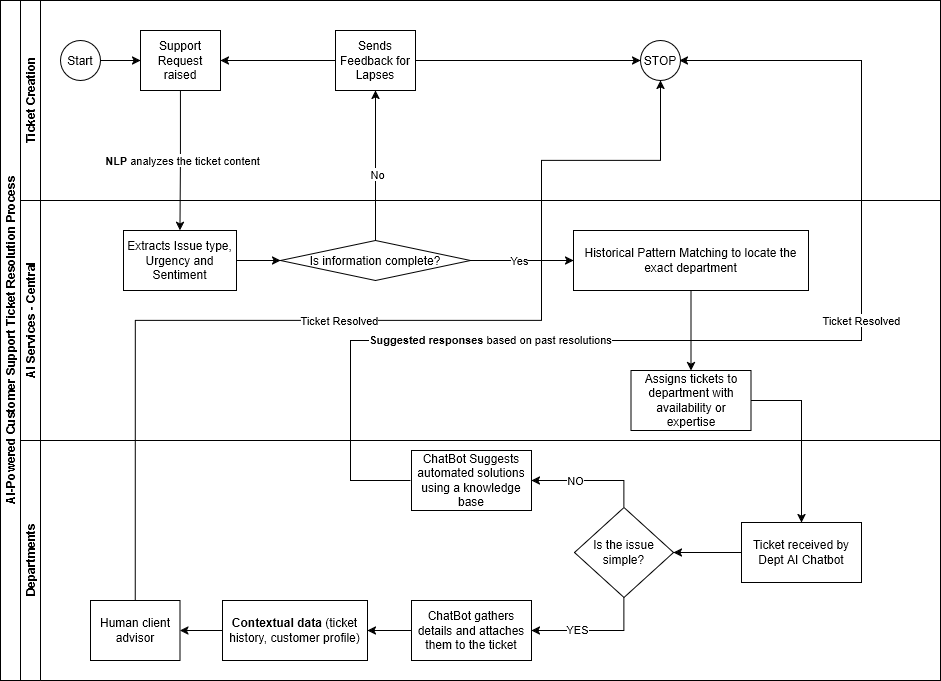

The diagram above was exported from draw.io. Its source (the exported page's mxGraphModel, read from the mxfile embedded in the PNG):
<mxGraphModel dx="1434" dy="744" grid="1" gridSize="10" guides="1" tooltips="1" connect="1" arrows="1" fold="1" page="1" pageScale="1" pageWidth="827" pageHeight="1169" math="0" shadow="0">
  <root>
    <mxCell id="0" />
    <mxCell id="1" parent="0" />
    <mxCell id="dNxyNK7c78bLwvsdeMH5-19" value="AI-Powered Customer Support Ticket Resolution Process" style="swimlane;html=1;childLayout=stackLayout;resizeParent=1;resizeParentMax=0;horizontal=0;startSize=20;horizontalStack=0;" parent="1" vertex="1">
      <mxGeometry x="39" y="120" width="940" height="680" as="geometry" />
    </mxCell>
    <mxCell id="dNxyNK7c78bLwvsdeMH5-31" style="edgeStyle=orthogonalEdgeStyle;rounded=0;orthogonalLoop=1;jettySize=auto;html=1;endArrow=classic;endFill=1;" parent="dNxyNK7c78bLwvsdeMH5-19" source="dNxyNK7c78bLwvsdeMH5-28" target="dNxyNK7c78bLwvsdeMH5-30" edge="1">
      <mxGeometry relative="1" as="geometry" />
    </mxCell>
    <mxCell id="iyzjE9cTA1Pko-0ueYaW-4" value="No" style="edgeLabel;html=1;align=center;verticalAlign=middle;resizable=0;points=[];" vertex="1" connectable="0" parent="dNxyNK7c78bLwvsdeMH5-31">
      <mxGeometry x="-0.1102" y="-1" relative="1" as="geometry">
        <mxPoint as="offset" />
      </mxGeometry>
    </mxCell>
    <mxCell id="dNxyNK7c78bLwvsdeMH5-20" value="Ticket Creation" style="swimlane;html=1;startSize=20;horizontal=0;" parent="dNxyNK7c78bLwvsdeMH5-19" vertex="1">
      <mxGeometry x="20" width="920" height="200" as="geometry" />
    </mxCell>
    <mxCell id="dNxyNK7c78bLwvsdeMH5-25" value="" style="edgeStyle=orthogonalEdgeStyle;rounded=0;orthogonalLoop=1;jettySize=auto;html=1;" parent="dNxyNK7c78bLwvsdeMH5-20" source="dNxyNK7c78bLwvsdeMH5-23" target="dNxyNK7c78bLwvsdeMH5-24" edge="1">
      <mxGeometry relative="1" as="geometry" />
    </mxCell>
    <mxCell id="dNxyNK7c78bLwvsdeMH5-23" value="Start" style="ellipse;whiteSpace=wrap;html=1;" parent="dNxyNK7c78bLwvsdeMH5-20" vertex="1">
      <mxGeometry x="40" y="40" width="40" height="40" as="geometry" />
    </mxCell>
    <mxCell id="dNxyNK7c78bLwvsdeMH5-24" value="Support Request raised" style="rounded=0;whiteSpace=wrap;html=1;fontFamily=Helvetica;fontSize=12;fontColor=#000000;align=center;" parent="dNxyNK7c78bLwvsdeMH5-20" vertex="1">
      <mxGeometry x="120" y="30" width="80" height="60" as="geometry" />
    </mxCell>
    <mxCell id="dNxyNK7c78bLwvsdeMH5-33" value="" style="edgeStyle=orthogonalEdgeStyle;rounded=0;orthogonalLoop=1;jettySize=auto;html=1;endArrow=classic;endFill=1;" parent="dNxyNK7c78bLwvsdeMH5-20" source="dNxyNK7c78bLwvsdeMH5-30" target="dNxyNK7c78bLwvsdeMH5-32" edge="1">
      <mxGeometry relative="1" as="geometry" />
    </mxCell>
    <mxCell id="iyzjE9cTA1Pko-0ueYaW-5" value="" style="edgeStyle=orthogonalEdgeStyle;rounded=0;orthogonalLoop=1;jettySize=auto;html=1;" edge="1" parent="dNxyNK7c78bLwvsdeMH5-20" source="dNxyNK7c78bLwvsdeMH5-30" target="dNxyNK7c78bLwvsdeMH5-24">
      <mxGeometry relative="1" as="geometry" />
    </mxCell>
    <mxCell id="dNxyNK7c78bLwvsdeMH5-30" value="Sends Feedback for Lapses" style="rounded=0;whiteSpace=wrap;html=1;fontFamily=Helvetica;fontSize=12;fontColor=#000000;align=center;" parent="dNxyNK7c78bLwvsdeMH5-20" vertex="1">
      <mxGeometry x="315" y="30" width="80" height="60" as="geometry" />
    </mxCell>
    <mxCell id="dNxyNK7c78bLwvsdeMH5-32" value="STOP" style="ellipse;whiteSpace=wrap;html=1;" parent="dNxyNK7c78bLwvsdeMH5-20" vertex="1">
      <mxGeometry x="620" y="40" width="40" height="40" as="geometry" />
    </mxCell>
    <mxCell id="dNxyNK7c78bLwvsdeMH5-21" value="AI Services - Central" style="swimlane;html=1;startSize=20;horizontal=0;" parent="dNxyNK7c78bLwvsdeMH5-19" vertex="1">
      <mxGeometry x="20" y="200" width="920" height="240" as="geometry" />
    </mxCell>
    <mxCell id="iyzjE9cTA1Pko-0ueYaW-3" value="" style="edgeStyle=orthogonalEdgeStyle;rounded=0;orthogonalLoop=1;jettySize=auto;html=1;" edge="1" parent="dNxyNK7c78bLwvsdeMH5-21" source="dNxyNK7c78bLwvsdeMH5-26" target="dNxyNK7c78bLwvsdeMH5-28">
      <mxGeometry relative="1" as="geometry" />
    </mxCell>
    <mxCell id="dNxyNK7c78bLwvsdeMH5-26" value="Extracts Issue type, Urgency and Sentiment" style="rounded=0;whiteSpace=wrap;html=1;fontFamily=Helvetica;fontSize=12;fontColor=#000000;align=center;" parent="dNxyNK7c78bLwvsdeMH5-21" vertex="1">
      <mxGeometry x="103" y="30" width="113" height="60" as="geometry" />
    </mxCell>
    <mxCell id="iyzjE9cTA1Pko-0ueYaW-15" value="" style="edgeStyle=orthogonalEdgeStyle;rounded=0;orthogonalLoop=1;jettySize=auto;html=1;" edge="1" parent="dNxyNK7c78bLwvsdeMH5-21" source="dNxyNK7c78bLwvsdeMH5-28" target="dNxyNK7c78bLwvsdeMH5-34">
      <mxGeometry relative="1" as="geometry" />
    </mxCell>
    <mxCell id="iyzjE9cTA1Pko-0ueYaW-41" value="Yes" style="edgeLabel;html=1;align=center;verticalAlign=middle;resizable=0;points=[];" vertex="1" connectable="0" parent="iyzjE9cTA1Pko-0ueYaW-15">
      <mxGeometry x="-0.068" y="-2" relative="1" as="geometry">
        <mxPoint y="-3" as="offset" />
      </mxGeometry>
    </mxCell>
    <mxCell id="dNxyNK7c78bLwvsdeMH5-28" value="Is information complete?" style="rhombus;whiteSpace=wrap;html=1;fontFamily=Helvetica;fontSize=12;fontColor=#000000;align=center;" parent="dNxyNK7c78bLwvsdeMH5-21" vertex="1">
      <mxGeometry x="260" y="40" width="190" height="40" as="geometry" />
    </mxCell>
    <mxCell id="iyzjE9cTA1Pko-0ueYaW-17" value="" style="edgeStyle=orthogonalEdgeStyle;rounded=0;orthogonalLoop=1;jettySize=auto;html=1;" edge="1" parent="dNxyNK7c78bLwvsdeMH5-21" source="dNxyNK7c78bLwvsdeMH5-34" target="iyzjE9cTA1Pko-0ueYaW-16">
      <mxGeometry relative="1" as="geometry" />
    </mxCell>
    <mxCell id="dNxyNK7c78bLwvsdeMH5-34" value="Historical Pattern Matching to locate the exact department" style="rounded=0;whiteSpace=wrap;html=1;fontFamily=Helvetica;fontSize=12;fontColor=#000000;align=center;" parent="dNxyNK7c78bLwvsdeMH5-21" vertex="1">
      <mxGeometry x="553" y="30" width="235" height="60" as="geometry" />
    </mxCell>
    <mxCell id="iyzjE9cTA1Pko-0ueYaW-16" value="Assigns tickets to department with availability or expertise" style="whiteSpace=wrap;html=1;fontColor=#000000;rounded=0;" vertex="1" parent="dNxyNK7c78bLwvsdeMH5-21">
      <mxGeometry x="610.5" y="170" width="120" height="60" as="geometry" />
    </mxCell>
    <mxCell id="dNxyNK7c78bLwvsdeMH5-22" value="Departments" style="swimlane;html=1;startSize=20;horizontal=0;" parent="dNxyNK7c78bLwvsdeMH5-19" vertex="1">
      <mxGeometry x="20" y="440" width="920" height="240" as="geometry" />
    </mxCell>
    <mxCell id="iyzjE9cTA1Pko-0ueYaW-24" value="" style="edgeStyle=orthogonalEdgeStyle;rounded=0;orthogonalLoop=1;jettySize=auto;html=1;exitX=0.5;exitY=0;exitDx=0;exitDy=0;" edge="1" parent="dNxyNK7c78bLwvsdeMH5-22" source="iyzjE9cTA1Pko-0ueYaW-18" target="iyzjE9cTA1Pko-0ueYaW-23">
      <mxGeometry relative="1" as="geometry" />
    </mxCell>
    <mxCell id="iyzjE9cTA1Pko-0ueYaW-25" value="NO" style="edgeLabel;html=1;align=center;verticalAlign=middle;resizable=0;points=[];" vertex="1" connectable="0" parent="iyzjE9cTA1Pko-0ueYaW-24">
      <mxGeometry x="-0.0216" y="2" relative="1" as="geometry">
        <mxPoint x="-18" y="-3" as="offset" />
      </mxGeometry>
    </mxCell>
    <mxCell id="iyzjE9cTA1Pko-0ueYaW-29" value="" style="edgeStyle=orthogonalEdgeStyle;rounded=0;orthogonalLoop=1;jettySize=auto;html=1;exitX=0.5;exitY=1;exitDx=0;exitDy=0;entryX=1;entryY=0.5;entryDx=0;entryDy=0;" edge="1" parent="dNxyNK7c78bLwvsdeMH5-22" source="iyzjE9cTA1Pko-0ueYaW-18" target="iyzjE9cTA1Pko-0ueYaW-28">
      <mxGeometry relative="1" as="geometry">
        <Array as="points">
          <mxPoint x="604" y="190" />
        </Array>
      </mxGeometry>
    </mxCell>
    <mxCell id="iyzjE9cTA1Pko-0ueYaW-30" value="YES" style="edgeLabel;html=1;align=center;verticalAlign=middle;resizable=0;points=[];" vertex="1" connectable="0" parent="iyzjE9cTA1Pko-0ueYaW-29">
      <mxGeometry x="0.2834" y="-2" relative="1" as="geometry">
        <mxPoint x="1" as="offset" />
      </mxGeometry>
    </mxCell>
    <mxCell id="iyzjE9cTA1Pko-0ueYaW-18" value="Is the issue simple?" style="rhombus;whiteSpace=wrap;html=1;" vertex="1" parent="dNxyNK7c78bLwvsdeMH5-22">
      <mxGeometry x="554" y="67" width="99" height="90" as="geometry" />
    </mxCell>
    <mxCell id="iyzjE9cTA1Pko-0ueYaW-27" value="" style="edgeStyle=orthogonalEdgeStyle;rounded=0;orthogonalLoop=1;jettySize=auto;html=1;" edge="1" parent="dNxyNK7c78bLwvsdeMH5-22" source="iyzjE9cTA1Pko-0ueYaW-20" target="iyzjE9cTA1Pko-0ueYaW-18">
      <mxGeometry relative="1" as="geometry" />
    </mxCell>
    <mxCell id="iyzjE9cTA1Pko-0ueYaW-20" value="Ticket received by Dept AI Chatbot" style="whiteSpace=wrap;html=1;" vertex="1" parent="dNxyNK7c78bLwvsdeMH5-22">
      <mxGeometry x="721" y="82" width="120" height="60" as="geometry" />
    </mxCell>
    <mxCell id="iyzjE9cTA1Pko-0ueYaW-23" value="ChatBot Suggests automated solutions using a knowledge base" style="whiteSpace=wrap;html=1;" vertex="1" parent="dNxyNK7c78bLwvsdeMH5-22">
      <mxGeometry x="391" y="10" width="120" height="60" as="geometry" />
    </mxCell>
    <mxCell id="iyzjE9cTA1Pko-0ueYaW-32" value="" style="edgeStyle=orthogonalEdgeStyle;rounded=0;orthogonalLoop=1;jettySize=auto;html=1;" edge="1" parent="dNxyNK7c78bLwvsdeMH5-22" source="iyzjE9cTA1Pko-0ueYaW-28" target="iyzjE9cTA1Pko-0ueYaW-31">
      <mxGeometry relative="1" as="geometry" />
    </mxCell>
    <mxCell id="iyzjE9cTA1Pko-0ueYaW-28" value="ChatBot gathers details and attaches them to the ticket" style="whiteSpace=wrap;html=1;" vertex="1" parent="dNxyNK7c78bLwvsdeMH5-22">
      <mxGeometry x="391" y="160" width="120" height="60" as="geometry" />
    </mxCell>
    <mxCell id="iyzjE9cTA1Pko-0ueYaW-37" value="" style="edgeStyle=orthogonalEdgeStyle;rounded=0;orthogonalLoop=1;jettySize=auto;html=1;" edge="1" parent="dNxyNK7c78bLwvsdeMH5-22" source="iyzjE9cTA1Pko-0ueYaW-31" target="iyzjE9cTA1Pko-0ueYaW-36">
      <mxGeometry relative="1" as="geometry" />
    </mxCell>
    <mxCell id="iyzjE9cTA1Pko-0ueYaW-31" value="&lt;strong data-end=&quot;1927&quot; data-start=&quot;1908&quot;&gt;Contextual data&lt;/strong&gt; (ticket history, customer profile)" style="whiteSpace=wrap;html=1;" vertex="1" parent="dNxyNK7c78bLwvsdeMH5-22">
      <mxGeometry x="202" y="160" width="145" height="60" as="geometry" />
    </mxCell>
    <mxCell id="iyzjE9cTA1Pko-0ueYaW-36" value="Human client advisor" style="whiteSpace=wrap;html=1;" vertex="1" parent="dNxyNK7c78bLwvsdeMH5-22">
      <mxGeometry x="70" y="160" width="89.5" height="60" as="geometry" />
    </mxCell>
    <mxCell id="iyzjE9cTA1Pko-0ueYaW-13" style="edgeStyle=orthogonalEdgeStyle;rounded=0;orthogonalLoop=1;jettySize=auto;html=1;entryX=0.5;entryY=0;entryDx=0;entryDy=0;" edge="1" parent="dNxyNK7c78bLwvsdeMH5-19" source="dNxyNK7c78bLwvsdeMH5-24" target="dNxyNK7c78bLwvsdeMH5-26">
      <mxGeometry relative="1" as="geometry" />
    </mxCell>
    <mxCell id="iyzjE9cTA1Pko-0ueYaW-14" value="&lt;strong data-end=&quot;625&quot; data-start=&quot;588&quot;&gt;NLP&lt;/strong&gt; analyzes the ticket content" style="edgeLabel;html=1;align=center;verticalAlign=middle;resizable=0;points=[];" vertex="1" connectable="0" parent="iyzjE9cTA1Pko-0ueYaW-13">
      <mxGeometry x="-0.0115" y="1" relative="1" as="geometry">
        <mxPoint as="offset" />
      </mxGeometry>
    </mxCell>
    <mxCell id="iyzjE9cTA1Pko-0ueYaW-26" style="edgeStyle=orthogonalEdgeStyle;rounded=0;orthogonalLoop=1;jettySize=auto;html=1;entryX=0.5;entryY=0;entryDx=0;entryDy=0;exitX=1;exitY=0.5;exitDx=0;exitDy=0;" edge="1" parent="dNxyNK7c78bLwvsdeMH5-19" source="iyzjE9cTA1Pko-0ueYaW-16" target="iyzjE9cTA1Pko-0ueYaW-20">
      <mxGeometry relative="1" as="geometry" />
    </mxCell>
    <mxCell id="iyzjE9cTA1Pko-0ueYaW-34" value="Ticket Resolved" style="edgeStyle=orthogonalEdgeStyle;rounded=0;orthogonalLoop=1;jettySize=auto;html=1;entryX=1;entryY=0.5;entryDx=0;entryDy=0;exitX=0;exitY=0.5;exitDx=0;exitDy=0;" edge="1" parent="dNxyNK7c78bLwvsdeMH5-19">
      <mxGeometry x="0.247" relative="1" as="geometry">
        <mxPoint x="410" y="480" as="sourcePoint" />
        <mxPoint x="679" y="60" as="targetPoint" />
        <Array as="points">
          <mxPoint x="350" y="480" />
          <mxPoint x="350" y="340" />
          <mxPoint x="861" y="340" />
          <mxPoint x="861" y="60" />
        </Array>
        <mxPoint as="offset" />
      </mxGeometry>
    </mxCell>
    <mxCell id="iyzjE9cTA1Pko-0ueYaW-35" value="&lt;strong data-end=&quot;1998&quot; data-start=&quot;1975&quot;&gt;Suggested responses&lt;/strong&gt; based on past resolutions" style="edgeLabel;html=1;align=center;verticalAlign=middle;resizable=0;points=[];" vertex="1" connectable="0" parent="iyzjE9cTA1Pko-0ueYaW-34">
      <mxGeometry x="-0.1978" y="-1" relative="1" as="geometry">
        <mxPoint x="-131" y="-3" as="offset" />
      </mxGeometry>
    </mxCell>
    <mxCell id="iyzjE9cTA1Pko-0ueYaW-38" style="edgeStyle=orthogonalEdgeStyle;rounded=0;orthogonalLoop=1;jettySize=auto;html=1;entryX=0.5;entryY=1;entryDx=0;entryDy=0;exitX=0.5;exitY=0;exitDx=0;exitDy=0;" edge="1" parent="dNxyNK7c78bLwvsdeMH5-19" source="iyzjE9cTA1Pko-0ueYaW-36" target="dNxyNK7c78bLwvsdeMH5-32">
      <mxGeometry relative="1" as="geometry">
        <Array as="points">
          <mxPoint x="135" y="320" />
          <mxPoint x="541" y="320" />
          <mxPoint x="541" y="160" />
          <mxPoint x="660" y="160" />
        </Array>
      </mxGeometry>
    </mxCell>
    <mxCell id="iyzjE9cTA1Pko-0ueYaW-39" value="Ticket Resolved" style="edgeLabel;html=1;align=center;verticalAlign=middle;resizable=0;points=[];" vertex="1" connectable="0" parent="iyzjE9cTA1Pko-0ueYaW-38">
      <mxGeometry x="-0.3193" relative="1" as="geometry">
        <mxPoint x="128" y="-1" as="offset" />
      </mxGeometry>
    </mxCell>
  </root>
</mxGraphModel>